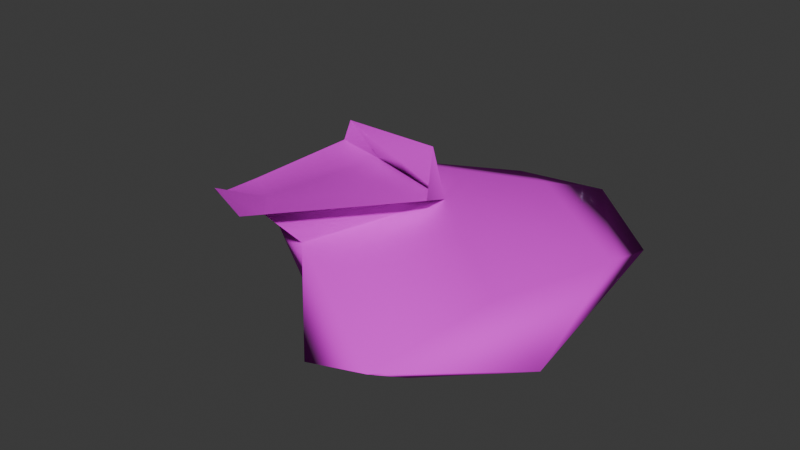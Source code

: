# Source: Hood.blend  (saved by Blender 5.1.30; exported with 4.5.12 LTS)
import bpy
from mathutils import Matrix  # noqa: F401  (used for matrix-valued properties, if any)

bpy.ops.wm.read_factory_settings(use_empty=True)
scene = bpy.context.scene
scene.name = 'Scene'

# ---- collections
col_collection = bpy.data.collections.new('Collection'); scene.collection.children.link(col_collection)

# ---- images (referenced by path relative to the original .blend; pixels are not part of the script)
import os
ASSET_DIR = os.environ.get("B2B_ASSET_DIR", "")  # directory of the original .blend (textures are referenced by path, not embedded)
HERE = os.path.dirname(os.path.abspath(__file__))  # packed textures are extracted next to this script under _unpacked/

def load_image(name, relpath, width, height, colorspace="sRGB"):
    """Load a texture the original file referenced (path relative to the .blend, or extracted next to this script)."""
    p = next((c for c in (os.path.join(HERE, relpath), os.path.join(ASSET_DIR, relpath)) if relpath and os.path.exists(c)), "")
    if p:
        img = bpy.data.images.load(p, check_existing=True)
        img.name = name
    else:  # same state as the original file: an image datablock whose file is absent (Cycles renders it pink)
        img = bpy.data.images.new(name, width, height)
        img.source = "FILE"
        img.filepath = "//" + (relpath or name)
    img.colorspace_settings.name = colorspace
    return img
img_88_canvas_fabric_pbr_texture_seamless_jpg = load_image('88_canvas fabric PBR texture-seamless.jpg', '88_canvas fabric PBR texture-seamless.jpg', 1024, 1024, 'sRGB')

# ---- materials (node trees are filled in below, after node groups)
mat_canvas = bpy.data.materials.new('Canvas')

# ---- material node trees
mat_canvas.use_nodes = True; mat_canvas.node_tree.nodes.clear()
_N = mat_canvas.node_tree.nodes; _L = mat_canvas.node_tree.links
n0 = _N.new('ShaderNodeBsdfPrincipled'); n0.name = 'Principled BSDF'; n0.location = (-200, 100)
n0.inputs[2].default_value = 1.0
n1 = _N.new('ShaderNodeOutputMaterial'); n1.name = 'Material Output'; n1.location = (200, 100)
n2 = _N.new('ShaderNodeTexImage'); n2.name = 'Image Texture'; n2.location = (-490, 80)
n2.image = img_88_canvas_fabric_pbr_texture_seamless_jpg
_L.new(n0.outputs[0], n1.inputs[0])
_L.new(n2.outputs[0], n0.inputs[0])
n1.is_active_output = True

# ---- world
world_world = bpy.data.worlds.new('World'); scene.world = world_world
world_world.use_nodes = True; world_world.node_tree.nodes.clear()
_N = world_world.node_tree.nodes; _L = world_world.node_tree.links
n0 = _N.new('ShaderNodeOutputWorld'); n0.name = 'World Output'; n0.location = (200, 100)
n1 = _N.new('ShaderNodeBackground'); n1.name = 'Background'; n1.location = (-200, 100)
n1.inputs[0].default_value = (0.05088, 0.05088, 0.05088, 1.0)
_L.new(n1.outputs[0], n0.inputs[0])
n0.is_active_output = True
world_world.color = (0.05088, 0.05088, 0.05088)
world_world.sun_shadow_jitter_overblur = 0.0

# ---- meshes
me_icosphere_001 = bpy.data.meshes.new('Icosphere.001')
me_icosphere_001.from_pydata([(70.54, -27.95, -108.9), (58.5, 40.3, -86.25), (-16.89, 45.83, -36.31), (-66.68, -10.9, 26.4), (90.82, -49.38, -59.63), (46.08, -59.79, -109.2), (2.892, -53.53, -72.82), (72.95, 45.21, -69.91), (67.92, -40.12, 13.69), (83.62, 5.448, 0.3091), (20.34, -79.15, -66.02), (50.12, -81.22, -41.02), (37.88, 75.21, -30.0), (-21.34, -0.1799, -46.67), (0.1284, 72.63, -12.72), (30.65, 45.81, 32.85), (-16.19, -40.34, 31.66), (20.09, -1.983, 75.6), (-50.21, 40.24, 35.29), (-23.5, -49.28, 97.7), (-14.58, 34.77, 94.19), (-69.82, 45.82, 102.5), (-95.29, 9.778, 9.796), (-78.3, 48.88, 46.69), (-82.51, -21.94, 40.75), (-59.76, -40.76, 104.9), (23.19, -15.38, 99.84), (-20.4, -62.67, 121.9)], [], [(10, 5, 11), (5, 6, 13), (13, 1, 5), (1, 7, 0), (9, 8, 4), (8, 9, 17), (10, 11, 16), (1, 12, 7), (4, 8, 11), (16, 6, 10), (2, 12, 1), (12, 9, 7), (14, 15, 12), (16, 3, 6), (3, 13, 6), (2, 18, 14), (18, 15, 14), (17, 18, 3, 19), (0, 4, 5), (11, 5, 4), (0, 7, 4), (9, 4, 7), (10, 6, 5), (0, 5, 1), (13, 2, 1), (16, 11, 8), (2, 14, 12), (12, 15, 9), (17, 9, 15), (8, 17, 16), (3, 16, 19), (2, 13, 18), (3, 18, 13), (18, 17, 15), (17, 20, 21, 18), (19, 16, 17), (18, 23, 22, 3), (18, 21, 23), (3, 24, 25, 19), (3, 22, 24), (19, 27, 26, 17), (17, 20, 26), (19, 25, 27)])
me_icosphere_001.polygons.foreach_set('use_smooth', [True] * 43)
_uv = me_icosphere_001.uv_layers.new(name='UVMap')
_uv.uv.foreach_set('vector', [0.627, 0.7169, 0.5965, 0.8749, 0.5171, 0.677, 0.1083, 0.6019, 0.04227, 0.444, 0.1305, 0.275, 0.1305, 0.275, 0.3738, 0.4376, 0.1083, 0.6019, 0.627, 0.6692, 0.679, 0.6262, 0.7042, 0.8752, 0.6367, 0.3737, 0.7713, 0.3074, 0.7894, 0.5018, 0.7713, 0.3074, 0.6367, 0.3737, 0.5899, 0.04866, 0.627, 0.7169, 0.5171, 0.677, 0.627, 0.5018, 0.627, 0.6692, 0.627, 0.5018, 0.679, 0.6262, 0.4177, 0.8054, 0.4067, 0.618, 0.5171, 0.677, -1.381e-08, 0.1764, 0.04227, 0.444, -3.325e-08, 0.4949, 0.2507, 0.1977, 0.4067, 0.2376, 0.3738, 0.4376, 0.4067, 0.3333, 0.6367, 0.3737, 0.4983, 0.4891, 0.4067, 0.2124, 0.5069, 0.1919, 0.4067, 0.3333, 0.7894, 0.03856, 0.9309, 2.411e-08, 0.9309, 0.2581, 0.001064, 0.06072, 0.1305, 0.275, 0.04227, 0.444, 0.2507, 0.1977, 0.1534, -2.199e-08, 0.3348, 0.1409, 0.499, 8.614e-09, 0.5069, 0.1919, 0.4067, 0.2124, 0.1875, 0.6019, 0.3784, 0.6295, 0.3543, 0.7909, 0.2497, 0.7567, 0.5239, 0.9425, 0.4177, 0.8054, 0.5965, 0.8749, 0.5171, 0.677, 0.5965, 0.8749, 0.4177, 0.8054, 0.7042, 0.8752, 0.679, 0.6262, 0.8555, 0.8479, 0.8659, 0.6183, 0.8555, 0.8479, 0.679, 0.6262, -3.325e-08, 0.4949, 0.04227, 0.444, 0.1083, 0.6019, 0.2272, 0.5991, 0.1083, 0.6019, 0.3738, 0.4376, 0.1305, 0.275, 0.2507, 0.1977, 0.3738, 0.4376, 0.7894, 0.2581, 0.9526, 0.2581, 0.8691, 0.4283, 0.2507, 0.1977, 0.3348, 0.1409, 0.4067, 0.2376, 0.4067, 0.3333, 0.5069, 0.1919, 0.6367, 0.3737, 0.5899, 0.04866, 0.6367, 0.3737, 0.5069, 0.1919, 0.7713, 0.3074, 0.5899, 0.04866, 0.75, 0.07828, 0.3543, 0.7909, 0.1875, 0.8084, 0.2497, 0.7567, 0.2507, 0.1977, 0.1305, 0.275, 0.1534, -2.199e-08, 0.001064, 0.06072, 0.1534, -2.199e-08, 0.1305, 0.275, 0.499, 8.614e-09, 0.5899, 0.04866, 0.5069, 0.1919, 0.1875, 0.6454, 0.1218, 0.6019, -1.192e-10, 0.7515, 0.06577, 0.7951, 0.2497, 0.7567, 0.1875, 0.8084, 0.1875, 0.6019, 0.06577, 0.7951, 0.007442, 0.8163, 0.09636, 0.9612, 0.1875, 0.8869, 0.06577, 0.7951, -1.192e-10, 0.7515, 0.007442, 0.8163, 0.8693, 0.6128, 0.9418, 0.6139, 0.9384, 0.5029, 0.8659, 0.5018, 0.8693, 0.6128, 0.8659, 0.7203, 0.9418, 0.6139, 0.4584, 0.5317, 0.4123, 0.5371, 0.4123, 0.6128, 0.4584, 0.6074, 0.271, 0.9039, 0.271, 0.8084, 0.3323, 0.8933, 0.4017, 0.5787, 0.4436, 0.481, 0.3285, 0.5515])
me_icosphere_001.materials.append(mat_canvas)
me_icosphere_001.update()

# ---- objects
ob_icosphere_001 = bpy.data.objects.new('Icosphere.001', me_icosphere_001)

# ---- transforms, parenting, visibility, modifiers, constraints
ob_icosphere_001.location = (0.0, 0.0, 0.2689)
ob_icosphere_001.rotation_euler = (1.305e-09, -0.1388, -1.877e-08)
ob_icosphere_001.scale = (0.05214, 0.05288, 0.01031)

# ---- collection membership
col_collection.objects.link(ob_icosphere_001)

# ---- scene / render settings (as saved in the file)
scene.frame_start = 1; scene.frame_end = 250; scene.frame_set(1)
scene.render.engine = 'BLENDER_EEVEE_NEXT'
scene.render.bake_bias = 0.0
scene.render.bake_samples = 0
scene.cycles.sampling_pattern = 'TABULATED_SOBOL'
scene.eevee.use_volume_custom_range = False
bpy.context.view_layer.update()

# ---- added for rendering (the .blend has no active camera and no usable light): camera, sun
cam_auto = bpy.data.cameras.new('AutoCamera')
cam_auto.lens = 50.0
cam_auto.sensor_width = 36.0
cam_auto.clip_end = 1000.0
ob_auto_camera = bpy.data.objects.new('AutoCamera', cam_auto)
scene.collection.objects.link(ob_auto_camera)
ob_auto_camera.location = (12.3211, -15.0935, 10.2741)
ob_auto_camera.rotation_euler = (1.09748, -7.21219e-08, 0.694738)
scene.camera = ob_auto_camera
light_auto_sun = bpy.data.lights.new('AutoSun', 'SUN')
light_auto_sun.energy = 3.0
light_auto_sun.angle = 0.0523599
ob_auto_sun = bpy.data.objects.new('AutoSun', light_auto_sun)
scene.collection.objects.link(ob_auto_sun)
ob_auto_sun.rotation_euler = (0.872665, 0.174533, 0.523599)
bpy.context.view_layer.update()
